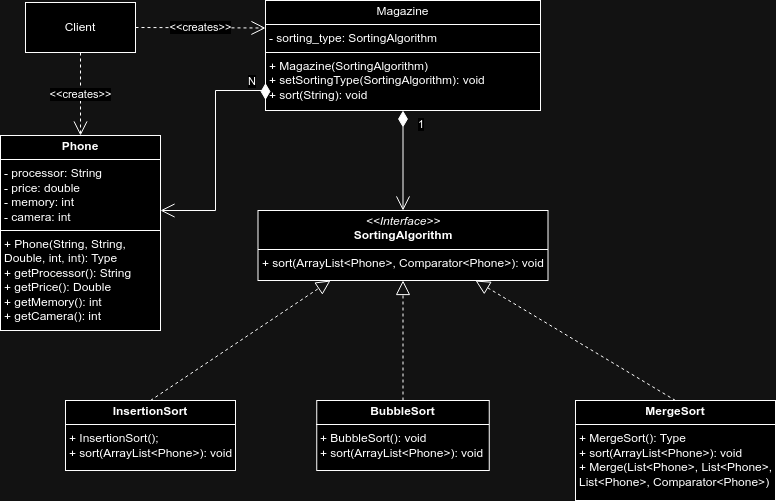

The diagram above was exported from draw.io. Its source (the exported page's mxGraphModel, read from the mxfile embedded in the PNG):
<mxGraphModel dx="1034" dy="509" grid="1" gridSize="10" guides="1" tooltips="1" connect="1" arrows="1" fold="1" page="1" pageScale="1" pageWidth="827" pageHeight="1169" math="0" shadow="0">
  <root>
    <mxCell id="0" />
    <mxCell id="1" parent="0" />
    <mxCell id="rnNNlde1wPHUuve3VjWW-1" value="&lt;p style=&quot;margin:0px;margin-top:4px;text-align:center;&quot;&gt;&lt;i&gt;&amp;lt;&amp;lt;Interface&amp;gt;&amp;gt;&lt;/i&gt;&lt;br&gt;&lt;b&gt;SortingAlgorithm&lt;/b&gt;&lt;/p&gt;&lt;hr size=&quot;1&quot; style=&quot;border-style:solid;&quot;&gt;&lt;p style=&quot;margin:0px;margin-left:4px;&quot;&gt;+ sort(ArrayList&amp;lt;Phone&amp;gt;, Comparator&amp;lt;Phone&amp;gt;): void&lt;/p&gt;&lt;p style=&quot;margin:0px;margin-left:4px;&quot;&gt;&lt;br&gt;&lt;/p&gt;" style="verticalAlign=top;align=left;overflow=fill;html=1;whiteSpace=wrap;" vertex="1" parent="1">
      <mxGeometry x="282.5" y="230" width="290" height="70" as="geometry" />
    </mxCell>
    <mxCell id="rnNNlde1wPHUuve3VjWW-2" value="Client" style="html=1;whiteSpace=wrap;" vertex="1" parent="1">
      <mxGeometry x="50" y="22" width="110" height="50" as="geometry" />
    </mxCell>
    <mxCell id="rnNNlde1wPHUuve3VjWW-4" value="&lt;p style=&quot;margin:0px;margin-top:4px;text-align:center;&quot;&gt;&lt;b&gt;InsertionSort&lt;/b&gt;&lt;/p&gt;&lt;hr size=&quot;1&quot; style=&quot;border-style:solid;&quot;&gt;&lt;p style=&quot;margin:0px;margin-left:4px;&quot;&gt;+ InsertionSort();&lt;/p&gt;&lt;p style=&quot;margin:0px;margin-left:4px;&quot;&gt;+&amp;nbsp;&lt;span style=&quot;background-color: initial;&quot;&gt;sort(ArrayList&amp;lt;Phone&amp;gt;): void&lt;/span&gt;&lt;/p&gt;" style="verticalAlign=top;align=left;overflow=fill;html=1;whiteSpace=wrap;" vertex="1" parent="1">
      <mxGeometry x="90" y="420" width="170" height="70" as="geometry" />
    </mxCell>
    <mxCell id="rnNNlde1wPHUuve3VjWW-5" value="&lt;p style=&quot;margin:0px;margin-top:4px;text-align:center;&quot;&gt;&lt;b&gt;BubbleSort&lt;/b&gt;&lt;/p&gt;&lt;hr size=&quot;1&quot; style=&quot;border-style:solid;&quot;&gt;&lt;p style=&quot;margin:0px;margin-left:4px;&quot;&gt;+ BubbleSort(): void&lt;/p&gt;&lt;p style=&quot;margin:0px;margin-left:4px;&quot;&gt;+&amp;nbsp;&lt;span style=&quot;background-color: initial;&quot;&gt;sort(ArrayList&amp;lt;Phone&amp;gt;): void&lt;/span&gt;&lt;/p&gt;" style="verticalAlign=top;align=left;overflow=fill;html=1;whiteSpace=wrap;" vertex="1" parent="1">
      <mxGeometry x="341.25" y="420" width="172.5" height="70" as="geometry" />
    </mxCell>
    <mxCell id="rnNNlde1wPHUuve3VjWW-6" value="&lt;p style=&quot;margin:0px;margin-top:4px;text-align:center;&quot;&gt;&lt;b&gt;MergeSort&lt;/b&gt;&lt;/p&gt;&lt;hr size=&quot;1&quot; style=&quot;border-style:solid;&quot;&gt;&lt;p style=&quot;margin:0px;margin-left:4px;&quot;&gt;+ MergeSort(): Type&lt;/p&gt;&lt;p style=&quot;margin:0px;margin-left:4px;&quot;&gt;+&amp;nbsp;&lt;span style=&quot;background-color: initial;&quot;&gt;sort(ArrayList&amp;lt;Phone&amp;gt;): void&lt;/span&gt;&lt;/p&gt;&lt;p style=&quot;margin:0px;margin-left:4px;&quot;&gt;&lt;span style=&quot;background-color: initial;&quot;&gt;+ Merge(&lt;/span&gt;&lt;span style=&quot;background-color: initial;&quot;&gt;List&amp;lt;Phone&amp;gt;, List&amp;lt;Phone&amp;gt;, List&amp;lt;Phone&amp;gt;, Comparator&amp;lt;Phone&amp;gt;&lt;/span&gt;&lt;span style=&quot;background-color: initial;&quot;&gt;)&lt;/span&gt;&lt;/p&gt;" style="verticalAlign=top;align=left;overflow=fill;html=1;whiteSpace=wrap;" vertex="1" parent="1">
      <mxGeometry x="600" y="420" width="200" height="100" as="geometry" />
    </mxCell>
    <mxCell id="rnNNlde1wPHUuve3VjWW-7" value="&lt;p style=&quot;margin:0px;margin-top:4px;text-align:center;&quot;&gt;&lt;b&gt;Phone&lt;/b&gt;&lt;/p&gt;&lt;hr size=&quot;1&quot; style=&quot;border-style:solid;&quot;&gt;&lt;p style=&quot;margin:0px;margin-left:4px;&quot;&gt;&lt;span style=&quot;background-color: initial;&quot;&gt;- processor: String&lt;/span&gt;&lt;br&gt;&lt;/p&gt;&lt;p style=&quot;margin:0px;margin-left:4px;&quot;&gt;- price: double&lt;/p&gt;&lt;p style=&quot;margin:0px;margin-left:4px;&quot;&gt;- memory: int&lt;/p&gt;&lt;p style=&quot;margin:0px;margin-left:4px;&quot;&gt;- camera: int&lt;/p&gt;&lt;hr size=&quot;1&quot; style=&quot;border-style:solid;&quot;&gt;&lt;p style=&quot;margin:0px;margin-left:4px;&quot;&gt;+ Phone(String, String, Double, int, int): Type&lt;/p&gt;&lt;p style=&quot;margin:0px;margin-left:4px;&quot;&gt;&lt;span style=&quot;background-color: initial;&quot;&gt;+ getProcessor(): String&lt;/span&gt;&lt;br&gt;&lt;/p&gt;&lt;p style=&quot;margin:0px;margin-left:4px;&quot;&gt;+ getPrice(): Double&lt;/p&gt;&lt;p style=&quot;margin:0px;margin-left:4px;&quot;&gt;+ getMemory(): int&lt;/p&gt;&lt;p style=&quot;margin:0px;margin-left:4px;&quot;&gt;+ getCamera(): int&lt;/p&gt;" style="verticalAlign=top;align=left;overflow=fill;html=1;whiteSpace=wrap;" vertex="1" parent="1">
      <mxGeometry x="25" y="155" width="160" height="195" as="geometry" />
    </mxCell>
    <mxCell id="rnNNlde1wPHUuve3VjWW-9" value="&lt;p style=&quot;margin:0px;margin-top:4px;text-align:center;&quot;&gt;Magazine&lt;/p&gt;&lt;hr size=&quot;1&quot; style=&quot;border-style:solid;&quot;&gt;&lt;p style=&quot;margin:0px;margin-left:4px;&quot;&gt;&lt;span style=&quot;background-color: initial;&quot;&gt;- sorting_type: SortingAlgorithm&lt;/span&gt;&lt;br&gt;&lt;/p&gt;&lt;hr size=&quot;1&quot; style=&quot;border-style:solid;&quot;&gt;&lt;p style=&quot;margin:0px;margin-left:4px;&quot;&gt;+ Magazine(SortingAlgorithm)&lt;/p&gt;&lt;p style=&quot;margin:0px;margin-left:4px;&quot;&gt;&lt;span style=&quot;background-color: initial;&quot;&gt;+ setSortingType(SortingAlgorithm): void&lt;/span&gt;&lt;/p&gt;&lt;p style=&quot;margin:0px;margin-left:4px;&quot;&gt;&lt;span style=&quot;background-color: initial;&quot;&gt;+ sort(String): void&lt;/span&gt;&lt;/p&gt;" style="verticalAlign=top;align=left;overflow=fill;html=1;whiteSpace=wrap;" vertex="1" parent="1">
      <mxGeometry x="290" y="20" width="275" height="110" as="geometry" />
    </mxCell>
    <mxCell id="rnNNlde1wPHUuve3VjWW-10" value="" style="endArrow=block;dashed=1;endFill=0;endSize=12;html=1;rounded=0;exitX=0.5;exitY=0;exitDx=0;exitDy=0;entryX=0.25;entryY=1;entryDx=0;entryDy=0;" edge="1" parent="1" source="rnNNlde1wPHUuve3VjWW-4" target="rnNNlde1wPHUuve3VjWW-1">
      <mxGeometry width="160" relative="1" as="geometry">
        <mxPoint x="330" y="350" as="sourcePoint" />
        <mxPoint x="490" y="350" as="targetPoint" />
      </mxGeometry>
    </mxCell>
    <mxCell id="rnNNlde1wPHUuve3VjWW-11" value="" style="endArrow=block;dashed=1;endFill=0;endSize=12;html=1;rounded=0;entryX=0.5;entryY=1;entryDx=0;entryDy=0;exitX=0.5;exitY=0;exitDx=0;exitDy=0;" edge="1" parent="1" source="rnNNlde1wPHUuve3VjWW-5" target="rnNNlde1wPHUuve3VjWW-1">
      <mxGeometry width="160" relative="1" as="geometry">
        <mxPoint x="380" y="390" as="sourcePoint" />
        <mxPoint x="540" y="390" as="targetPoint" />
      </mxGeometry>
    </mxCell>
    <mxCell id="rnNNlde1wPHUuve3VjWW-12" value="" style="endArrow=block;dashed=1;endFill=0;endSize=12;html=1;rounded=0;entryX=0.75;entryY=1;entryDx=0;entryDy=0;exitX=0.5;exitY=0;exitDx=0;exitDy=0;" edge="1" parent="1" source="rnNNlde1wPHUuve3VjWW-6" target="rnNNlde1wPHUuve3VjWW-1">
      <mxGeometry width="160" relative="1" as="geometry">
        <mxPoint x="350" y="340" as="sourcePoint" />
        <mxPoint x="510" y="340" as="targetPoint" />
      </mxGeometry>
    </mxCell>
    <mxCell id="rnNNlde1wPHUuve3VjWW-13" value="N" style="endArrow=open;html=1;endSize=12;startArrow=diamondThin;startSize=14;startFill=1;edgeStyle=orthogonalEdgeStyle;align=left;verticalAlign=bottom;rounded=0;exitX=0;exitY=0.75;exitDx=0;exitDy=0;" edge="1" parent="1" source="rnNNlde1wPHUuve3VjWW-9" target="rnNNlde1wPHUuve3VjWW-7">
      <mxGeometry x="-0.7634" relative="1" as="geometry">
        <mxPoint x="240" y="180" as="sourcePoint" />
        <mxPoint x="400" y="180" as="targetPoint" />
        <Array as="points">
          <mxPoint x="290" y="110" />
          <mxPoint x="240" y="110" />
          <mxPoint x="240" y="230" />
        </Array>
        <mxPoint x="1" as="offset" />
      </mxGeometry>
    </mxCell>
    <mxCell id="rnNNlde1wPHUuve3VjWW-14" value="1" style="endArrow=open;html=1;endSize=12;startArrow=diamondThin;startSize=14;startFill=1;edgeStyle=orthogonalEdgeStyle;align=left;verticalAlign=bottom;rounded=0;entryX=0.5;entryY=0;entryDx=0;entryDy=0;" edge="1" parent="1" source="rnNNlde1wPHUuve3VjWW-9" target="rnNNlde1wPHUuve3VjWW-1">
      <mxGeometry x="-0.5413" y="13" relative="1" as="geometry">
        <mxPoint x="410" y="170" as="sourcePoint" />
        <mxPoint x="570" y="170" as="targetPoint" />
        <mxPoint as="offset" />
      </mxGeometry>
    </mxCell>
    <mxCell id="rnNNlde1wPHUuve3VjWW-15" value="&amp;lt;&amp;lt;creates&amp;gt;&amp;gt;" style="endArrow=open;endSize=12;dashed=1;html=1;rounded=0;exitX=1;exitY=0.5;exitDx=0;exitDy=0;entryX=0;entryY=0.25;entryDx=0;entryDy=0;" edge="1" parent="1" source="rnNNlde1wPHUuve3VjWW-2" target="rnNNlde1wPHUuve3VjWW-9">
      <mxGeometry width="160" relative="1" as="geometry">
        <mxPoint x="160" y="20" as="sourcePoint" />
        <mxPoint x="280" y="45" as="targetPoint" />
      </mxGeometry>
    </mxCell>
    <mxCell id="rnNNlde1wPHUuve3VjWW-16" value="&amp;lt;&amp;lt;creates&amp;gt;&amp;gt;" style="endArrow=open;endSize=12;dashed=1;html=1;rounded=0;exitX=0.5;exitY=1;exitDx=0;exitDy=0;entryX=0.5;entryY=0;entryDx=0;entryDy=0;" edge="1" parent="1" source="rnNNlde1wPHUuve3VjWW-2" target="rnNNlde1wPHUuve3VjWW-7">
      <mxGeometry width="160" relative="1" as="geometry">
        <mxPoint x="80" y="100" as="sourcePoint" />
        <mxPoint x="240" y="100" as="targetPoint" />
      </mxGeometry>
    </mxCell>
  </root>
</mxGraphModel>